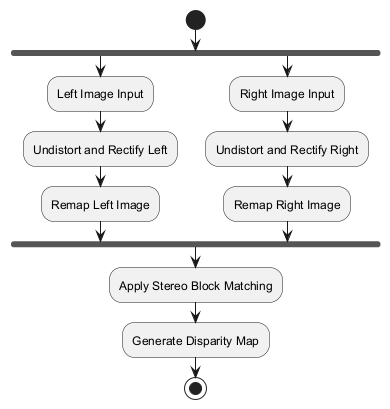

The diagram above was rendered by PlantUML. Its source (embedded in the PNG):
@startuml
start
fork
  :Left Image Input;
  :Undistort and Rectify Left;
  :Remap Left Image;
  fork again
  :Right Image Input;
  :Undistort and Rectify Right;
  :Remap Right Image;
end fork
:Apply Stereo Block Matching;
:Generate Disparity Map;
stop
@enduml